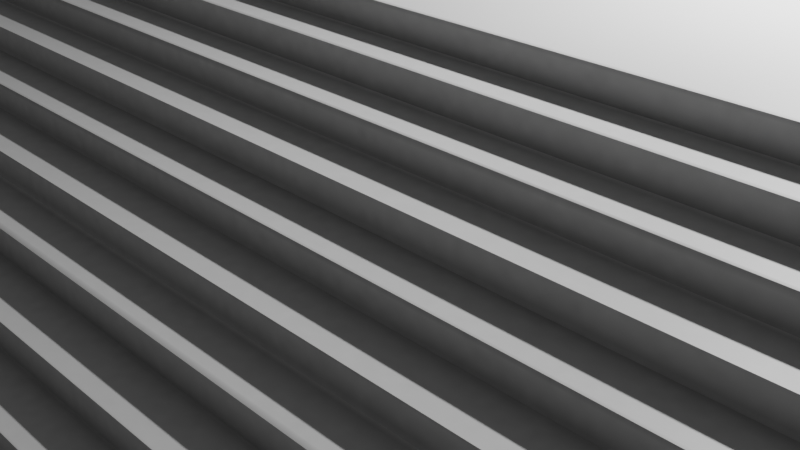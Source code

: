# Source: propylon.blend  (saved by Blender 2.83.13; exported with 4.5.12 LTS)
import bpy
from mathutils import Matrix  # noqa: F401  (used for matrix-valued properties, if any)

bpy.ops.wm.read_factory_settings(use_empty=True)
scene = bpy.context.scene
scene.name = 'Scene'

# ---- collections
col_collection = bpy.data.collections.new('Collection'); scene.collection.children.link(col_collection)

# ---- images (referenced by path relative to the original .blend; pixels are not part of the script)
import os
ASSET_DIR = os.environ.get("B2B_ASSET_DIR", "")  # directory of the original .blend (textures are referenced by path, not embedded)
HERE = os.path.dirname(os.path.abspath(__file__))  # packed textures are extracted next to this script under _unpacked/

def load_image(name, relpath, width, height, colorspace="sRGB"):
    """Load a texture the original file referenced (path relative to the .blend, or extracted next to this script)."""
    p = next((c for c in (os.path.join(HERE, relpath), os.path.join(ASSET_DIR, relpath)) if relpath and os.path.exists(c)), "")
    if p:
        img = bpy.data.images.load(p, check_existing=True)
        img.name = name
    else:  # same state as the original file: an image datablock whose file is absent (Cycles renders it pink)
        img = bpy.data.images.new(name, width, height)
        img.source = "FILE"
        img.filepath = "//" + (relpath or name)
    img.colorspace_settings.name = colorspace
    return img
img_untitled = load_image('Untitled', '_unpacked/Untitled.c495c83f.png', 1024, 1024, 'sRGB')
img_untitled_001 = load_image('Untitled.001', '_unpacked/Untitled.85759810.png', 1024, 1024, 'sRGB')

# ---- materials (node trees are filled in below, after node groups)
mat_material_006 = bpy.data.materials.new('Material.006')
mat_material_007 = bpy.data.materials.new('Material.007')

# ---- material node trees
mat_material_006.use_nodes = True; mat_material_006.node_tree.nodes.clear()
_N = mat_material_006.node_tree.nodes; _L = mat_material_006.node_tree.links
n0 = _N.new('ShaderNodeBsdfPrincipled'); n0.name = 'Principled BSDF'; n0.location = (10, 300)
n0.distribution = 'GGX'
n0.subsurface_method = 'BURLEY'
n0.inputs[3].default_value = 1.45
n0.inputs[27].default_value = (0.0, 0.0, 0.0, 1.0)
n0.inputs[28].default_value = 1.0
n1 = _N.new('ShaderNodeOutputMaterial'); n1.name = 'Material Output'; n1.location = (300, 300)
n2 = _N.new('ShaderNodeTexImage'); n2.name = 'Image Texture'; n2.location = (-280, 260)
n2.image = img_untitled
_L.new(n0.outputs[0], n1.inputs[0])
_L.new(n2.outputs[0], n0.inputs[0])
n1.is_active_output = True
mat_material_007.use_nodes = True; mat_material_007.node_tree.nodes.clear()
_N = mat_material_007.node_tree.nodes; _L = mat_material_007.node_tree.links
n0 = _N.new('ShaderNodeBsdfPrincipled'); n0.name = 'Principled BSDF'; n0.location = (10, 300)
n0.distribution = 'GGX'
n0.subsurface_method = 'BURLEY'
n0.inputs[3].default_value = 1.45
n0.inputs[27].default_value = (0.0, 0.0, 0.0, 1.0)
n0.inputs[28].default_value = 1.0
n1 = _N.new('ShaderNodeOutputMaterial'); n1.name = 'Material Output'; n1.location = (300, 300)
n2 = _N.new('ShaderNodeTexImage'); n2.name = 'Image Texture'; n2.location = (-280, 260)
n2.image = img_untitled_001
_L.new(n0.outputs[0], n1.inputs[0])
_L.new(n2.outputs[0], n0.inputs[0])
n1.is_active_output = True

# ---- world
world_world = bpy.data.worlds.new('World'); scene.world = world_world
world_world.use_nodes = True; world_world.node_tree.nodes.clear()
_N = world_world.node_tree.nodes; _L = world_world.node_tree.links
n0 = _N.new('ShaderNodeOutputWorld'); n0.name = 'World Output'; n0.location = (300, 300)
n1 = _N.new('ShaderNodeBackground'); n1.name = 'Background'; n1.location = (10, 300)
n1.inputs[0].default_value = (0.05088, 0.05088, 0.05088, 1.0)
_L.new(n1.outputs[0], n0.inputs[0])
n0.is_active_output = True
world_world.color = (0.05088, 0.05088, 0.05088)
world_world.use_sun_shadow = False
world_world.sun_shadow_jitter_overblur = 0.0

# ---- cameras
cam_camera = bpy.data.cameras.new('Camera')
cam_camera.clip_end = 100.0
cam_camera.ortho_scale = 7.314

# ---- lights
light_light = bpy.data.lights.new('Light', 'POINT')
light_light.transmission_factor = 0.0
light_light.energy = 1000.0
light_light.shadow_soft_size = 0.1
light_light.shadow_maximum_resolution = 0.006
light_light.use_absolute_resolution = True

# ---- meshes
me_cube_001 = bpy.data.meshes.new('Cube.001')
me_cube_001.from_pydata([(16.32, 41.24, -0.6806), (16.32, 10.01, -0.6806), (-16.32, 10.01, -0.6806), (-16.32, 41.24, -0.6806), (16.32, 41.24, 9.56), (16.32, 10.01, 9.56), (-16.32, 10.01, 9.56), (-16.32, 41.24, 9.56), (7.738, 10.01, 9.56), (-7.67, 10.01, 9.56), (-7.67, 10.01, -0.6806), (7.738, 10.01, -0.6806), (-8.034, 41.24, 9.56), (-3.736, 41.24, 9.56), (5.551, 41.24, -0.6806), (3.193, 41.24, -0.6806), (-3.736, 41.24, -0.6806), (-8.034, 41.24, -0.6806), (-13.54, 41.24, -0.6806), (-15.93, 41.24, -0.6806), (10.97, 10.01, -0.6806), (10.97, 10.01, 9.56), (8.328, 10.01, 9.56), (8.328, 10.01, -0.6806), (8.328, 10.01, 2.869), (10.97, 10.01, 2.869), (-16.32, 41.24, 5.603), (-13.54, 41.24, 5.602), (-15.93, 41.24, 5.603), (5.551, 41.24, 5.647), (3.193, 41.24, 5.594), (16.32, 41.24, 5.642), (-7.67, 10.01, 5.587), (-14.74, 41.24, 6.279), (4.372, 41.24, 6.324), (4.961, 41.24, 6.186), (3.782, 41.24, 6.133), (-14.14, 41.24, 6.105), (-15.34, 41.24, 6.132), (10.97, 10.01, 3.213), (8.328, 10.01, 3.006), (8.77, 10.01, 3.633), (9.512, 10.01, 3.967), (10.16, 10.01, 3.908), (10.66, 10.01, 3.602)], [], [(4, 31, 0, 1, 5), (9, 32, 10, 2, 6), (6, 2, 3, 26, 7), (22, 40, 24, 23, 11, 8), (37, 27, 18, 17, 12, 7, 26, 28, 38, 33), (29, 14, 0, 31, 4, 13, 16, 15, 30, 36, 34, 35), (26, 3, 19, 28), (5, 1, 20, 25, 39, 21), (21, 39, 44, 43, 42, 41, 40, 22)])
_uv = me_cube_001.uv_layers.new(name='UVMap')
_uv.uv.foreach_set('vector', [0.0, 6.108e-08, 0.1004, 0.0, 0.2625, 6.108e-08, 0.2625, 1.0, 1.222e-07, 1.0, 0.7468, 0.6423, 0.7468, 0.7695, 0.7468, 0.9702, 0.525, 0.9702, 0.525, 0.6423, 0.525, 1.0, 0.2625, 1.0, 0.2625, 0.0, 0.4236, 6.108e-08, 0.525, 0.0, 0.9517, 0.9702, 0.9517, 0.7603, 0.9517, 0.7559, 0.9517, 0.6423, 0.9668, 0.6423, 0.9668, 0.9702, 0.9441, 0.1106, 0.9287, 0.1268, 0.9287, 0.3279, 0.7875, 0.3279, 0.7875, 0.0, 1.0, 3.054e-08, 1.0, 0.1267, 0.9901, 0.1267, 0.9747, 0.1098, 0.9594, 0.1051, 0.6872, 0.3449, 0.525, 0.3449, 0.525, 0.0, 0.6871, 0.0, 0.7875, 0.0, 0.7875, 0.6423, 0.525, 0.6423, 0.525, 0.4204, 0.6859, 0.4204, 0.6997, 0.4015, 0.7046, 0.3826, 0.7011, 0.3638, 1.0, 0.1267, 1.0, 0.3279, 0.9901, 0.3279, 0.9901, 0.1267, 0.7468, 0.9702, 0.7468, 0.6423, 0.8839, 0.6423, 0.8839, 0.7559, 0.8839, 0.767, 0.8839, 0.9702, 0.8839, 0.9702, 0.8839, 0.767, 0.892, 0.7794, 0.9047, 0.7892, 0.9214, 0.7911, 0.9404, 0.7804, 0.9517, 0.7603, 0.9517, 0.9702])
me_cube_001.materials.append(mat_material_006)
me_cube_001.use_remesh_preserve_volume = False
me_cube_001.use_remesh_preserve_attributes = False
me_cube_001.use_mirror_vertex_groups = False
me_cube_001.update()
me_mesh_007 = bpy.data.meshes.new('Mesh.007')
me_mesh_007.from_pydata([(7.939, -2.677, 2.26), (7.939, -2.677, 2.485), (7.939, -2.28, 2.485), (7.939, -2.28, 2.71), (-7.913, -2.677, 2.26), (-7.913, -2.677, 2.485), (-7.913, -2.28, 2.485), (-7.913, -2.28, 2.71), (7.939, -3.479, 1.81), (7.939, -3.479, 2.035), (7.939, -3.083, 2.035), (7.939, -3.083, 2.26), (-7.913, -3.479, 1.81), (-7.913, -3.479, 2.035), (-7.913, -3.083, 2.035), (-7.913, -3.083, 2.26), (7.939, -4.282, 1.36), (7.939, -4.282, 1.585), (7.939, -3.885, 1.585), (7.939, -3.885, 1.81), (-7.913, -4.282, 1.36), (-7.913, -4.282, 1.585), (-7.913, -3.885, 1.585), (-7.913, -3.885, 1.81), (7.939, -5.084, 0.91), (7.939, -5.084, 1.135), (7.939, -4.688, 1.135), (7.939, -4.688, 1.36), (-7.913, -5.49, 0.91), (-7.913, -5.084, 0.91), (-7.913, -5.084, 1.135), (-7.913, -4.688, 1.135), (-7.913, -4.688, 1.36), (7.939, -5.887, 0.46), (7.939, -5.887, 0.685), (7.939, -5.49, 0.685), (7.939, -5.49, 0.91), (-7.913, -5.887, 0.46), (-7.913, -5.887, 0.685), (-7.913, -5.49, 0.685), (-7.913, 3.223, 0.46), (8.11, -6.301, 0.235), (8.11, -6.301, 0.46), (8.506, -6.697, 0.235), (8.506, -6.697, 0.009953), (-8.608, -6.697, 0.235), (-8.213, -6.301, 0.235), (-8.213, -6.301, 0.46), (-8.608, -6.697, 0.235), (-8.608, -6.697, 0.009953), (-8.608, -6.697, 0.009953), (7.939, -1.883, 2.935), (-7.913, -1.883, 2.935), (-7.913, -1.883, 2.71), (7.939, -1.883, 2.71), (-8.608, 3.223, 0.235), (-8.213, 3.223, 0.46), (8.11, 9.636, 0.46), (8.506, 9.636, 0.235), (8.506, 9.636, 0.009954), (8.11, 9.636, 0.235), (7.939, 10.18, 2.935), (-7.913, 10.18, 2.935), (6.005, 14.32, 2.935), (6.005, 10.18, 2.935), (-6.027, 10.18, 2.935), (-6.027, 14.32, 2.935), (-8.213, 3.216, 0.235), (-8.608, 3.223, 0.009955), (7.769, 9.636, 0.46), (6.005, 14.32, 2.71), (6.005, 10.18, 2.71), (-6.027, 10.18, 2.71), (-6.027, 14.32, 2.71), (6.388, 14.66, 2.71), (6.388, 10.18, 2.71), (-6.409, 10.18, 2.71), (-6.409, 14.66, 2.71), (6.388, 14.66, 2.485), (6.388, 10.18, 2.485), (-6.409, 10.18, 2.485), (-6.409, 14.66, 2.485), (6.388, 36.28, 2.485), (-6.409, 36.28, 2.485), (-11.11, 14.66, 2.485), (-11.11, 36.28, 2.485), (11.13, 9.859, 2.485), (11.13, 36.28, 2.485), (6.388, 36.28, 2.71), (-6.409, 36.28, 2.71), (-11.11, 14.66, 2.71), (-11.11, 36.28, 2.71), (11.13, 9.859, 2.71), (11.13, 36.28, 2.71), (9.411, 41.27, 2.71), (-9.445, 41.27, 2.71), (-16.38, 9.859, 2.71), (-16.38, 41.27, 2.71), (16.4, 9.859, 2.71), (16.4, 41.27, 2.71), (8.219, 36.28, 2.485), (8.219, 36.28, 2.71), (8.219, 16.97, 2.485), (11.13, 16.97, 2.71), (11.13, 16.96, 2.485), (6.388, 16.97, 2.485), (8.219, 16.97, 2.26), (11.13, 16.96, 2.26), (8.219, 16.47, 2.26), (11.13, 16.46, 2.26), (8.219, 16.47, 2.035), (11.13, 16.46, 2.035), (8.219, 15.97, 2.035), (11.13, 15.96, 2.035), (8.219, 15.97, 1.81), (11.13, 15.96, 1.81), (8.219, 15.47, 1.81), (11.13, 15.46, 1.81), (8.219, 15.47, 1.585), (11.13, 15.46, 1.585), (8.219, 14.97, 1.585), (11.13, 14.96, 1.585), (8.219, 14.97, 1.36), (11.13, 14.96, 1.36), (8.219, 14.47, 1.36), (11.13, 14.46, 1.36), (8.219, 14.47, 1.135), (11.13, 14.46, 1.135), (8.219, 13.97, 1.135), (11.13, 13.96, 1.135), (8.219, 13.97, 0.91), (11.13, 13.96, 0.91), (8.219, 13.47, 0.91), (11.13, 13.46, 0.91), (8.219, 13.47, 0.685), (11.13, 13.46, 0.685), (8.219, 12.97, 0.685), (11.13, 12.96, 0.685), (8.219, 12.97, 0.46), (11.13, 12.96, 0.46), (8.219, 12.47, 0.46), (11.13, 12.46, 0.46), (8.219, 12.47, 0.235), (11.13, 12.46, 0.235), (8.219, 11.97, 0.235), (11.13, 11.96, 0.235), (8.219, 11.97, 0.009957), (11.13, 11.96, 0.009957), (8.219, 11.47, 0.009957), (11.13, 11.46, 0.009957), (8.219, 11.47, -0.215), (11.13, 11.46, -0.215), (8.219, 10.97, -0.215), (11.13, 10.96, -0.215), (8.219, 10.97, -0.44), (11.13, 10.96, -0.44), (8.219, 10.47, -0.44), (11.13, 10.46, -0.44), (8.219, 10.47, -0.665), (11.13, 10.46, -0.665), (11.13, 9.859, 0.5553), (11.13, 16.96, 0.5553), (8.219, 14.66, 2.485), (8.219, 10.18, 2.485), (8.219, 16.97, -0.665), (8.219, 14.66, -0.665), (8.219, 10.18, -0.665)], [], [(0, 4, 15, 11), (0, 1, 5, 4), (2, 6, 5, 1), (2, 3, 7, 6), (8, 12, 23, 19), (8, 9, 13, 12), (10, 14, 13, 9), (10, 11, 15, 14), (16, 20, 32, 27), (16, 17, 21, 20), (18, 22, 21, 17), (18, 19, 23, 22), (24, 29, 28, 36), (24, 25, 30, 29), (26, 31, 30, 25), (26, 27, 32, 31), (33, 34, 38, 37), (35, 39, 38, 34), (35, 36, 28, 39), (44, 43, 45, 49), (41, 46, 45, 43), (41, 42, 47, 46), (67, 46, 47, 56), (46, 67, 55, 48), (68, 50, 48, 55), (42, 33, 37, 47), (61, 64, 65, 62, 52, 51), (54, 53, 7, 3), (51, 52, 53, 54), (41, 43, 58, 60), (59, 58, 43, 44), (63, 66, 65, 64), (56, 47, 37, 40), (60, 57, 42, 41), (57, 69, 33, 42), (66, 63, 70, 73), (73, 72, 65, 66), (63, 64, 71, 70), (70, 71, 75, 74), (73, 70, 74, 77), (77, 76, 72, 73), (77, 74, 78, 81), (81, 80, 76, 77), (74, 75, 79, 78), (81, 78, 105, 82, 83), (85, 84, 81, 83), (104, 87, 100, 102), (89, 91, 85, 83), (92, 103, 93, 87, 104, 86), (91, 90, 84, 85), (93, 101, 100, 87), (83, 82, 88, 89), (98, 99, 93, 103, 92), (89, 88, 94, 95), (99, 94, 88, 101, 93), (97, 96, 90, 91), (95, 97, 91, 89), (101, 88, 82, 100), (104, 102, 106, 107), (107, 106, 108, 109), (109, 108, 110, 111), (111, 110, 112, 113), (113, 112, 114, 115), (115, 114, 116, 117), (117, 116, 118, 119), (119, 118, 120, 121), (121, 120, 122, 123), (123, 122, 124, 125), (125, 124, 126, 127), (127, 126, 128, 129), (129, 128, 130, 131), (131, 130, 132, 133), (133, 132, 134, 135), (135, 134, 136, 137), (137, 136, 138, 139), (139, 138, 140, 141), (141, 140, 142, 143), (143, 142, 144, 145), (145, 144, 146, 147), (147, 146, 148, 149), (149, 148, 150, 151), (151, 150, 152, 153), (153, 152, 154, 155), (155, 154, 156, 157), (157, 156, 158, 159), (161, 160, 86, 104), (78, 79, 163, 162), (102, 100, 82, 105), (162, 102, 105, 78), (102, 162, 165, 164), (162, 163, 166, 165)])
_uv = me_mesh_007.uv_layers.new(name='UVTex')
_uv.uv.foreach_set('vector', [0.4543, 0.5517, 0.4543, 0.8185, 0.4467, 0.8185, 0.4467, 0.5517, 0.5421, 0.5517, 0.5463, 0.5517, 0.5463, 0.8185, 0.5421, 0.8185, 0.5064, 0.8185, 0.5064, 0.5517, 0.5138, 0.5517, 0.5138, 0.8185, 0.5463, 0.5517, 0.5505, 0.5517, 0.5505, 0.8185, 0.5463, 0.8185, 0.4619, 0.8185, 0.4619, 0.5517, 0.4694, 0.5517, 0.4694, 0.8185, 0.5673, 0.5517, 0.5715, 0.5517, 0.5715, 0.8185, 0.5673, 0.8185, 0.4916, 0.8185, 0.4916, 0.5517, 0.499, 0.5517, 0.499, 0.8185, 0.5505, 0.5517, 0.5547, 0.5517, 0.5547, 0.8185, 0.5505, 0.8185, 0.4619, 0.5517, 0.4619, 0.8185, 0.4543, 0.8185, 0.4543, 0.5517, 0.5798, 0.8185, 0.5757, 0.8185, 0.5757, 0.5517, 0.5798, 0.5517, 0.4842, 0.8185, 0.4842, 0.5517, 0.4916, 0.5517, 0.4916, 0.8185, 0.5631, 0.5517, 0.5673, 0.5517, 0.5673, 0.8185, 0.5631, 0.8185, 0.4467, 0.5517, 0.4467, 0.8185, 0.4392, 0.8185, 0.4392, 0.5517, 0.5589, 0.5517, 0.5631, 0.5517, 0.5631, 0.8185, 0.5589, 0.8185, 0.4768, 0.8185, 0.4768, 0.5517, 0.4842, 0.5517, 0.4842, 0.8185, 0.5715, 0.5517, 0.5757, 0.5517, 0.5757, 0.8185, 0.5715, 0.8185, 0.5798, 0.5517, 0.584, 0.5517, 0.584, 0.8185, 0.5798, 0.8185, 0.499, 0.8185, 0.499, 0.5517, 0.5064, 0.5517, 0.5064, 0.8185, 0.5589, 0.8185, 0.5547, 0.8185, 0.5547, 0.5517, 0.5589, 0.5517, 0.5211, 0.5517, 0.5253, 0.5517, 0.5253, 0.8397, 0.5211, 0.8397, 0.8824, 0.7207, 0.8824, 0.4459, 0.8898, 0.4393, 0.8898, 0.7273, 0.5295, 0.5517, 0.5337, 0.5517, 0.5337, 0.8264, 0.5295, 0.8264, 0.3889, 0.666, 0.3889, 0.8262, 0.3847, 0.8262, 0.3847, 0.6659, 0.5211, 0.5584, 0.5211, 0.7185, 0.5138, 0.7187, 0.5138, 0.5517, 0.3847, 0.6659, 0.3847, 0.8329, 0.3805, 0.8329, 0.3805, 0.6659, 0.297, 0.8264, 0.2893, 0.8236, 0.2893, 0.5567, 0.297, 0.5517, 0.8809, 0.9304, 0.8448, 0.9304, 0.6206, 0.9304, 0.5854, 0.9304, 0.5854, 0.7273, 0.8809, 0.7273, 0.4694, 0.8185, 0.4694, 0.5517, 0.4768, 0.5517, 0.4768, 0.8185, 0.5421, 0.5517, 0.5421, 0.8185, 0.5379, 0.8185, 0.5379, 0.5517, 0.8824, 0.7207, 0.8898, 0.7273, 0.5854, 0.7273, 0.5854, 0.7207, 0.5295, 0.8266, 0.5253, 0.8266, 0.5253, 0.5517, 0.5295, 0.5517, 0.8448, 1.0, 0.6206, 1.0, 0.6206, 0.9304, 0.8448, 0.9304, 0.1195, 0.5517, 0.297, 0.5517, 0.2893, 0.5567, 0.1195, 0.5567, 0.5379, 0.8199, 0.5337, 0.8199, 0.5337, 0.5517, 0.5379, 0.5517, 0.0, 0.8264, 0.0, 0.8207, 0.2893, 0.8236, 0.297, 0.8264, 0.9426, 0.6418, 0.9426, 0.4393, 0.9468, 0.4393, 0.9468, 0.6418, 0.421, 0.764, 0.421, 0.8336, 0.4168, 0.8336, 0.4168, 0.764, 0.8851, 0.797, 0.8851, 0.7273, 0.8893, 0.7273, 0.8893, 0.797, 0.3034, 0.7606, 0.3805, 0.7606, 0.3805, 0.7671, 0.297, 0.7671, 0.3034, 0.5581, 0.3034, 0.7606, 0.297, 0.7671, 0.297, 0.5517, 0.297, 0.5517, 0.3805, 0.5517, 0.3805, 0.5581, 0.3034, 0.5581, 0.9384, 0.6547, 0.9384, 0.4393, 0.9426, 0.4393, 0.9426, 0.6547, 0.8851, 0.7273, 0.8851, 0.8027, 0.8809, 0.8027, 0.8809, 0.7273, 0.5138, 0.7941, 0.5138, 0.7187, 0.518, 0.7187, 0.518, 0.7941, 0.6731, 0.0754, 0.9116, 0.0754, 0.9116, 0.1142, 0.9116, 0.4393, 0.6731, 0.4393, 0.5854, 0.4393, 0.5854, 0.0754, 0.6731, 0.0754, 0.6731, 0.4393, 1.0, 0.1141, 1.0, 0.4393, 0.9457, 0.4393, 0.9457, 0.1142, 0.9342, 0.7345, 0.9342, 0.8137, 0.93, 0.8137, 0.93, 0.7345, 0.8898, 0.884, 0.8898, 0.7643, 0.8898, 0.4393, 0.894, 0.4393, 0.894, 0.7644, 0.894, 0.884, 0.9384, 0.4393, 0.9384, 0.8032, 0.9342, 0.8032, 0.9342, 0.4393, 0.9342, 0.4393, 0.9342, 0.4883, 0.93, 0.4883, 0.93, 0.4393, 0.93, 0.7345, 0.93, 0.5191, 0.9342, 0.5191, 0.9342, 0.7345, 5.332e-08, 3.21e-08, 0.5854, 0.0, 0.4924, 0.08869, 0.1325, 0.08869, 7.109e-08, 0.08869, 0.4924, 0.3839, 0.4924, 0.1685, 0.5854, 0.1176, 0.5854, 0.435, 0.5854, 0.0, 0.5854, 0.1176, 0.4924, 0.1685, 0.4924, 0.1377, 0.4924, 0.08869, 0.5854, 0.5517, 0.0, 0.5517, 0.08948, 0.4631, 0.4924, 0.4631, 0.5854, 0.435, 0.5854, 0.5517, 0.4924, 0.4631, 0.4924, 0.3839, 0.9342, 0.4883, 0.9342, 0.5191, 0.93, 0.5191, 0.93, 0.4883, 0.4252, 0.764, 0.4252, 0.813, 0.421, 0.813, 0.421, 0.764, 0.3982, 0.6659, 0.3982, 0.7149, 0.3889, 0.7149, 0.3889, 0.6659, 0.3305, 0.7671, 0.3305, 0.8161, 0.3263, 0.8161, 0.3263, 0.7671, 0.3982, 0.813, 0.3982, 0.764, 0.4075, 0.764, 0.4075, 0.813, 0.3263, 0.7671, 0.3263, 0.8161, 0.3221, 0.8161, 0.3221, 0.7671, 0.4168, 0.7149, 0.4168, 0.6659, 0.4261, 0.6659, 0.4261, 0.7149, 0.3347, 0.7671, 0.3347, 0.8161, 0.3305, 0.8161, 0.3305, 0.7671, 0.4261, 0.7149, 0.4261, 0.6659, 0.4354, 0.6659, 0.4354, 0.7149, 0.3054, 0.7671, 0.3054, 0.8161, 0.3012, 0.8161, 0.3012, 0.7671, 0.4075, 0.813, 0.4075, 0.764, 0.4168, 0.764, 0.4168, 0.813, 0.3221, 0.7671, 0.3221, 0.8161, 0.3179, 0.8161, 0.3179, 0.7671, 0.4075, 0.7149, 0.4075, 0.6659, 0.4168, 0.6659, 0.4168, 0.7149, 0.3179, 0.7671, 0.3179, 0.8161, 0.3138, 0.8161, 0.3138, 0.7671, 0.3982, 0.764, 0.3982, 0.7149, 0.4075, 0.715, 0.4075, 0.764, 0.4294, 0.813, 0.4294, 0.764, 0.4336, 0.764, 0.4336, 0.813, 0.3889, 0.764, 0.3889, 0.7149, 0.3982, 0.715, 0.3982, 0.764, 0.4336, 0.813, 0.4336, 0.764, 0.4378, 0.764, 0.4378, 0.813, 0.4075, 0.764, 0.4075, 0.7149, 0.4168, 0.715, 0.4168, 0.764, 0.3096, 0.7671, 0.3096, 0.8161, 0.3054, 0.8161, 0.3054, 0.7671, 0.4261, 0.764, 0.4261, 0.7149, 0.4354, 0.715, 0.4354, 0.764, 0.3389, 0.7671, 0.3389, 0.8161, 0.3347, 0.8161, 0.3347, 0.7671, 0.3889, 0.813, 0.3889, 0.764, 0.3982, 0.764, 0.3982, 0.813, 0.3012, 0.7671, 0.3012, 0.8161, 0.297, 0.8161, 0.297, 0.7671, 0.3982, 0.7149, 0.3982, 0.6659, 0.4075, 0.6659, 0.4075, 0.7149, 0.3138, 0.7671, 0.3138, 0.8161, 0.3096, 0.8161, 0.3096, 0.7671, 0.4168, 0.764, 0.4168, 0.7149, 0.4261, 0.715, 0.4261, 0.764, 0.4294, 0.764, 0.4294, 0.813, 0.4252, 0.813, 0.4252, 0.764, 0.93, 0.7644, 0.93, 0.884, 0.894, 0.884, 0.894, 0.7644, 0.9116, 0.0754, 0.9116, 0.0, 0.9457, 3.21e-08, 0.9457, 0.0754, 0.9457, 0.1142, 0.9457, 0.4393, 0.9116, 0.4393, 0.9116, 0.1142, 0.9457, 0.0754, 0.9457, 0.1142, 0.9116, 0.1142, 0.9116, 0.0754, 0.3805, 0.6659, 0.3805, 0.6271, 0.4392, 0.6271, 0.4392, 0.6659, 0.3805, 0.6271, 0.3805, 0.5517, 0.4392, 0.5517, 0.4392, 0.6271])
me_mesh_007.materials.append(mat_material_007)
me_mesh_007.use_remesh_preserve_volume = False
me_mesh_007.use_remesh_preserve_attributes = False
me_mesh_007.use_mirror_vertex_groups = False
me_mesh_007.update()

# ---- objects
ob_light = bpy.data.objects.new('Light', light_light)
ob_camera = bpy.data.objects.new('Camera', cam_camera)
ob_cube_001 = bpy.data.objects.new('Cube.001', me_cube_001)
ob_treppe = bpy.data.objects.new('Treppe', me_mesh_007)

# ---- transforms, parenting, visibility, modifiers, constraints
ob_light.location = (4.076, 1.005, 5.904)
ob_light.rotation_euler = (0.6503, 0.05522, 1.866)
ob_light.lock_rotations_4d = False
ob_light.empty_display_type = 'ARROWS'
ob_light.color = (0.0, 0.0, 0.0, 0.0)
ob_light.lineart.crease_threshold = 0.0
ob_camera.location = (7.359, -6.926, 4.958)
ob_camera.rotation_euler = (1.109, 0.0, 0.8149)
ob_camera.lock_rotations_4d = False
ob_camera.empty_display_type = 'ARROWS'
ob_camera.color = (0.0, 0.0, 0.0, 0.0)
ob_camera.display_type = 'WIRE'
ob_camera.lineart.crease_threshold = 0.0
ob_cube_001.location = (0.0, 0.0, 0.0)
ob_cube_001.lineart.crease_threshold = 0.0
ob_treppe.location = (0.0, 0.0, 0.0)
ob_treppe.empty_display_type = 'ARROWS'
ob_treppe.display_type = 'SOLID'
ob_treppe.lineart.crease_threshold = 0.0

# ---- collection membership
col_collection.objects.link(ob_light)
col_collection.objects.link(ob_camera)
col_collection.objects.link(ob_cube_001)
col_collection.objects.link(ob_treppe)

# ---- scene / render settings (as saved in the file)
scene.camera = ob_camera
scene.frame_start = 1; scene.frame_end = 250; scene.frame_set(1)
scene.render.engine = 'CYCLES'
scene.cycles.use_denoising = False
scene.cycles.samples = 128
scene.cycles.sampling_pattern = 'TABULATED_SOBOL'
scene.cycles.use_adaptive_sampling = False
scene.cycles.use_light_tree = False
scene.cycles.bake_type = 'AO'
scene.view_settings.view_transform = 'Filmic'
bpy.context.view_layer.update()
